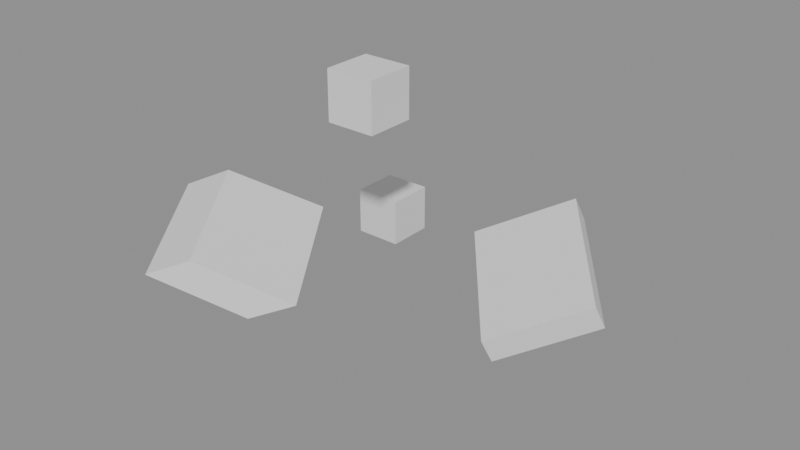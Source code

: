 # Source: unit-1mm.blend  (saved by Blender 4.5.92; exported with 4.5.12 LTS)
import bpy
from mathutils import Matrix  # noqa: F401  (used for matrix-valued properties, if any)

bpy.ops.wm.read_factory_settings(use_empty=True)
scene = bpy.context.scene
scene.name = 'Units'

# ---- meshes
me_unitcube = bpy.data.meshes.new('UnitCube')
me_unitcube.from_pydata([(-500.0, -500.0, -500.0), (500.0, -500.0, -500.0), (500.0, 500.0, -500.0), (-500.0, 500.0, -500.0), (-500.0, -500.0, 500.0), (500.0, -500.0, 500.0), (500.0, 500.0, 500.0), (-500.0, 500.0, 500.0)], [], [(0, 3, 2, 1), (4, 5, 6, 7), (0, 1, 5, 4), (1, 2, 6, 5), (2, 3, 7, 6), (3, 0, 4, 7)])
_uv = me_unitcube.uv_layers.new(name='A/B')
_uv.uv.foreach_set('vector', [0.0, 0.0, 1.0, 0.0, 1.0, 1.0, 0.0, 1.0, 0.0, 0.0, 1.0, 0.0, 1.0, 1.0, 0.0, 1.0, 0.0, 0.0, 1.0, 0.0, 1.0, 1.0, 0.0, 1.0, 0.0, 0.0, 1.0, 0.0, 1.0, 1.0, 0.0, 1.0, 0.0, 0.0, 1.0, 0.0, 1.0, 1.0, 0.0, 1.0, 0.0, 0.0, 1.0, 0.0, 1.0, 1.0, 0.0, 1.0])
_uv = me_unitcube.uv_layers.new(name='A_B')
_uv.uv.foreach_set('vector', [0.25, 0.0, 1.25, 0.0, 1.25, 1.0, 0.25, 1.0, 0.25, 0.0, 1.25, 0.0, 1.25, 1.0, 0.25, 1.0, 0.25, 0.0, 1.25, 0.0, 1.25, 1.0, 0.25, 1.0, 0.25, 0.0, 1.25, 0.0, 1.25, 1.0, 0.25, 1.0, 0.25, 0.0, 1.25, 0.0, 1.25, 1.0, 0.25, 1.0, 0.25, 0.0, 1.25, 0.0, 1.25, 1.0, 0.25, 1.0])
_uv = me_unitcube.uv_layers.new(name='st')
_uv.uv.foreach_set('vector', [0.5, 0.0, 1.5, 0.0, 1.5, 1.0, 0.5, 1.0, 0.5, 0.0, 1.5, 0.0, 1.5, 1.0, 0.5, 1.0, 0.5, 0.0, 1.5, 0.0, 1.5, 1.0, 0.5, 1.0, 0.5, 0.0, 1.5, 0.0, 1.5, 1.0, 0.5, 1.0, 0.5, 0.0, 1.5, 0.0, 1.5, 1.0, 0.5, 1.0, 0.5, 0.0, 1.5, 0.0, 1.5, 1.0, 0.5, 1.0])
_uv = me_unitcube.uv_layers.new(name='Render Map')
_uv.uv.foreach_set('vector', [0.75, 0.0, 1.75, 0.0, 1.75, 1.0, 0.75, 1.0, 0.75, 0.0, 1.75, 0.0, 1.75, 1.0, 0.75, 1.0, 0.75, 0.0, 1.75, 0.0, 1.75, 1.0, 0.75, 1.0, 0.75, 0.0, 1.75, 0.0, 1.75, 1.0, 0.75, 1.0, 0.75, 0.0, 1.75, 0.0, 1.75, 1.0, 0.75, 1.0, 0.75, 0.0, 1.75, 0.0, 1.75, 1.0, 0.75, 1.0])
_uv.active_render = True
_uv = me_unitcube.uv_layers.new(name='日本語')
_uv.uv.foreach_set('vector', [1.0, 0.0, 2.0, 0.0, 2.0, 1.0, 1.0, 1.0, 1.0, 0.0, 2.0, 0.0, 2.0, 1.0, 1.0, 1.0, 1.0, 0.0, 2.0, 0.0, 2.0, 1.0, 1.0, 1.0, 1.0, 0.0, 2.0, 0.0, 2.0, 1.0, 1.0, 1.0, 1.0, 0.0, 2.0, 0.0, 2.0, 1.0, 1.0, 1.0, 1.0, 0.0, 2.0, 0.0, 2.0, 1.0, 1.0, 1.0])
me_unitcube.update()

# ---- objects
ob_cube = bpy.data.objects.new('Cube', me_unitcube)
ob_translated = bpy.data.objects.new('Translated', me_unitcube)
ob_parent = bpy.data.objects.new('Parent', me_unitcube)
ob_mesh = bpy.data.objects.new('mesh', me_unitcube)
ob_mesh_1 = bpy.data.objects.new('mesh.1', None)
ob_mesh_1_1 = bpy.data.objects.new('mesh_1', None)
ob_a_b = bpy.data.objects.new('A B', None)
ob_a_b_1 = bpy.data.objects.new('A/B', None)
ob_a_b_2 = bpy.data.objects.new('A_B', None)
ob_a_b_1_1 = bpy.data.objects.new('A_B_1', None)
ob_cube_001 = bpy.data.objects.new('Cube.001', None)
ob_cube_001_1 = bpy.data.objects.new('Cube_001', None)
ob_3d_text = bpy.data.objects.new('3D Text', None)
ob_object = bpy.data.objects.new('Object', None)
ob_x = bpy.data.objects.new('日本語', None)
ob_2 = bpy.data.objects.new('日本語2', None)

# ---- transforms, parenting, visibility, modifiers, constraints
ob_cube.location = (0.0, 0.0, 0.0)
ob_translated.location = (2000.0, -3000.0, 4000.0)
ob_parent.location = (5000.0, -2000.0, 1000.0)
ob_parent.rotation_euler = (0.2, -0.4, 0.6)
ob_parent.scale = (-2.0, 3.0, 0.5)
ob_mesh.parent = ob_parent
ob_mesh.matrix_parent_inverse = Matrix(((1.0, 0.2, 0.0, 500.0), (0.0, 0.75, -0.1, -1000.0), (0.3, 0.0, 1.25, 1500.0), (0.0, 0.0, 0.0, 1.0)))
ob_mesh.location = (1000.0, 2000.0, 3000.0)
ob_mesh.rotation_euler = (-0.3, 0.5, 0.1)
ob_mesh.scale = (0.5, 1.25, -1.5)
ob_mesh.delta_location = (250.0, -500.0, 750.0)
ob_mesh_1.parent = ob_parent
ob_mesh_1.location = (0.0, 0.0, 0.0)
ob_mesh_1_1.parent = ob_parent
ob_mesh_1_1.location = (0.0, 0.0, 0.0)
ob_a_b.location = (0.0, 0.0, 0.0)
ob_a_b_1.location = (0.0, 0.0, 0.0)
ob_a_b_2.location = (0.0, 0.0, 0.0)
ob_a_b_1_1.location = (0.0, 0.0, 0.0)
ob_cube_001.location = (0.0, 0.0, 0.0)
ob_cube_001_1.location = (0.0, 0.0, 0.0)
ob_3d_text.location = (0.0, 0.0, 0.0)
ob_object.location = (0.0, 0.0, 0.0)
ob_x.location = (0.0, 0.0, 0.0)
ob_2.location = (0.0, 0.0, 0.0)

# ---- collection membership
scene.collection.objects.link(ob_cube)
scene.collection.objects.link(ob_translated)
scene.collection.objects.link(ob_parent)
scene.collection.objects.link(ob_mesh)
scene.collection.objects.link(ob_mesh_1)
scene.collection.objects.link(ob_mesh_1_1)
scene.collection.objects.link(ob_a_b)
scene.collection.objects.link(ob_a_b_1)
scene.collection.objects.link(ob_a_b_2)
scene.collection.objects.link(ob_a_b_1_1)
scene.collection.objects.link(ob_cube_001)
scene.collection.objects.link(ob_cube_001_1)
scene.collection.objects.link(ob_3d_text)
scene.collection.objects.link(ob_object)
scene.collection.objects.link(ob_x)
scene.collection.objects.link(ob_2)

# ---- scene / render settings (as saved in the file)
scene.frame_start = 1; scene.frame_end = 250; scene.frame_set(1)
scene.render.engine = 'BLENDER_EEVEE_NEXT'
scene.unit_settings.scale_length = 0.001
bpy.context.view_layer.update()

# ---- added for rendering (the .blend has no active camera and no usable light): camera, sun + grey world if the file has none
cam_auto = bpy.data.cameras.new('AutoCamera')
cam_auto.lens = 50.0
cam_auto.sensor_width = 36.0
cam_auto.clip_end = 192887.0
ob_auto_camera = bpy.data.objects.new('AutoCamera', cam_auto)
scene.collection.objects.link(ob_auto_camera)
ob_auto_camera.location = (14109.1, -16680.8, 10792.6)
ob_auto_camera.rotation_euler = (1.09748, -7.21219e-08, 0.694738)
scene.camera = ob_auto_camera
light_auto_sun = bpy.data.lights.new('AutoSun', 'SUN')
light_auto_sun.energy = 3.0
light_auto_sun.angle = 0.0523599
ob_auto_sun = bpy.data.objects.new('AutoSun', light_auto_sun)
scene.collection.objects.link(ob_auto_sun)
ob_auto_sun.rotation_euler = (0.872665, 0.174533, 0.523599)
if scene.world is None:
    world_auto = bpy.data.worlds.new('AutoWorld')
    world_auto.color = (0.3, 0.3, 0.3)
    scene.world = world_auto
bpy.context.view_layer.update()
